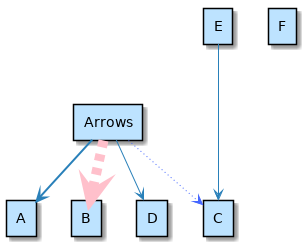

The diagram above was rendered by PlantUML. Its source (embedded in the PNG):
@startuml

skinparam backgroundColor white

skinparam note {
    BackgroundColor #F1FFFF
    BorderColor #2980B9
}

skinparam activity {
    BackgroundColor #BDE3FF
    ArrowColor #2980B9
    BorderColor #2980B9
    StartColor #227BC6
    EndColor #227BC6
    BarColor #227BC6
}

skinparam sequence {
    ArrowColor  #2980B9
    DividerBackgroundColor  #BDE3FF
    GroupBackgroundColor    #BDE3FF
    LifeLineBackgroundColor white
    LifeLineBorderColor #2980B9
    ParticipantBackgroundColor  #BDE3FF
    ParticipantBorderColor  #2980B9
    BoxLineColor    #2980B9
    BoxBackgroundColor  #DDDDDD
}

skinparam componentBackgroundColor    #BDE3FF
skinparam component {
    skinparam componentArrowColor #A80036
    skinparam BorderColor    #A80036
    skinparam InterfaceBackgroundColor   #BDE3FF
    skinparam InterfaceBorderColor   #A80036
}


skinparam stateBackgroundColor #BDE3FF
skinparam state {
    skinparam BorderColor #2980B9
    skinparam ArrowColor #2980B9
    skinparam StartColor black
    skinparam EndColor   black
}


skinparam stereotype {                  
    skinparam CBackgroundColor  #ADD1B2
    skinparam ABackgroundColor  #A9DCDF
    skinparam IBackgroundColor  #B4A7E5
    skinparam EBackgroundColor  #EB937F
}

skinparam actorBackgroundColor #BDE3FF
skinparam actor {
    skinparam BorderColor    #A80036
}

skinparam usecase {
    skinparam ArrowColor   #A80036
    skinparam BorderColor  #A80036
}

skinparam class {
    skinparam ArrowColor #A80036
    skinparam BackgroundColor    #BDE3FF
    skinparam BorderColor    #A80036
}


skinparam object {
    skinparam ArrowColor    #A80036
    skinparam BackgroundColor   #BDE3FF
    skinparam BorderColor   #A80036
}


skinparam packageBackgroundColor  #white
skinparam agentBackgroundColor  #BDE3FF
skinparam artifactBackgroundColor  #BDE3FF
skinparam boundaryBackgroundColor  #BDE3FF
skinparam cardBackgroundColor  #BDE3FF
skinparam cloudBackgroundColor  #BDE3FF
skinparam controlBackgroundColor  #BDE3FF
skinparam databaseBackgroundColor  #BDE3FF
skinparam entityBackgroundColor  #BDE3FF
skinparam fileBackgroundColor  #BDE3FF
skinparam folderBackgroundColor  #BDE3FF
skinparam frameBackgroundColor  #BDE3FF
skinparam interfaceBackgroundColor  #BDE3FF
skinparam nodeBackgroundColor  #BDE3FF
skinparam queueBackgroundColor  #BDE3FF
skinparam stackBackgroundColor  #BDE3FF
skinparam rectangleBackgroundColor  #BDE3FF
skinparam storageBackgroundColor  #BDE3FF
skinparam usecaseBackgroundColor #BDE3FF

'skinparam nodesep 10
'skinparam ranksep 20

rectangle Arrows
rectangle A
rectangle B
rectangle C
rectangle D
rectangle E
rectangle F

Arrows -[bold]-> A 
Arrows -[#pink,dashed,thickness=10]-> B
Arrows -[#4567ff,dotted]-> C
Arrows --> D
E ---> C

@enduml